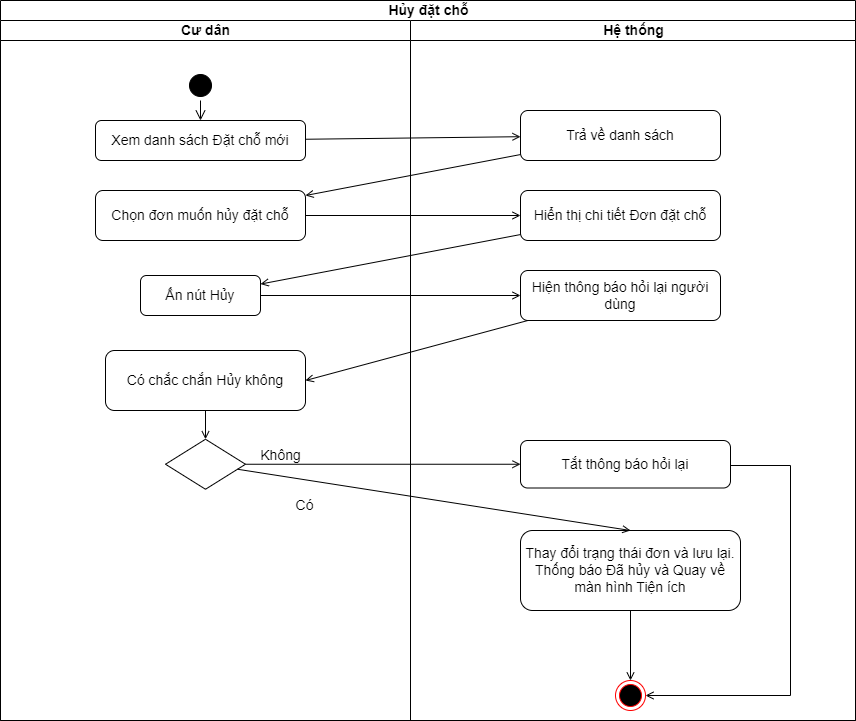

The diagram above was exported from draw.io. Its source (the exported page's mxGraphModel, read from the mxfile embedded in the PNG):
<mxGraphModel dx="2100" dy="1162" grid="1" gridSize="10" guides="1" tooltips="1" connect="1" arrows="1" fold="1" page="1" pageScale="1" pageWidth="827" pageHeight="1169" math="0" shadow="0">
  <root>
    <mxCell id="0" />
    <mxCell id="1" parent="0" />
    <mxCell id="em_JR-tJ_9gDXsNlR9JU-1" value="Hủy đặt chỗ" style="swimlane;childLayout=stackLayout;resizeParent=1;resizeParentMax=0;startSize=20;html=1;strokeColor=#000000;fontSize=14;" parent="1" vertex="1">
      <mxGeometry x="200" y="50" width="855" height="720" as="geometry" />
    </mxCell>
    <mxCell id="em_JR-tJ_9gDXsNlR9JU-2" value="Cư dân" style="swimlane;startSize=20;html=1;strokeColor=#000000;fontSize=14;" parent="em_JR-tJ_9gDXsNlR9JU-1" vertex="1">
      <mxGeometry y="20" width="410" height="700" as="geometry" />
    </mxCell>
    <mxCell id="K1ROthJ7V7JN4Q70b6l4-1" value="" style="ellipse;html=1;shape=startState;fillColor=#000000;strokeColor=#000000;fontSize=14;" parent="em_JR-tJ_9gDXsNlR9JU-2" vertex="1">
      <mxGeometry x="184.99999999999955" y="50" width="30" height="30" as="geometry" />
    </mxCell>
    <mxCell id="K1ROthJ7V7JN4Q70b6l4-2" value="" style="edgeStyle=orthogonalEdgeStyle;html=1;verticalAlign=bottom;endArrow=open;endSize=8;strokeColor=#000000;rounded=0;entryX=0.5;entryY=0;entryDx=0;entryDy=0;fontSize=14;" parent="em_JR-tJ_9gDXsNlR9JU-2" source="K1ROthJ7V7JN4Q70b6l4-1" target="K1ROthJ7V7JN4Q70b6l4-3" edge="1">
      <mxGeometry relative="1" as="geometry">
        <mxPoint x="199.99999999999955" y="130" as="targetPoint" />
      </mxGeometry>
    </mxCell>
    <mxCell id="K1ROthJ7V7JN4Q70b6l4-3" value="Xem danh sách Đặt chỗ mới" style="rounded=1;whiteSpace=wrap;html=1;strokeColor=#000000;fontSize=14;" parent="em_JR-tJ_9gDXsNlR9JU-2" vertex="1">
      <mxGeometry x="95" y="100" width="210" height="40" as="geometry" />
    </mxCell>
    <mxCell id="K1ROthJ7V7JN4Q70b6l4-6" value="Chọn đơn muốn hủy đặt chỗ" style="rounded=1;whiteSpace=wrap;html=1;strokeColor=#000000;fontSize=14;" parent="em_JR-tJ_9gDXsNlR9JU-2" vertex="1">
      <mxGeometry x="95" y="170" width="210" height="50" as="geometry" />
    </mxCell>
    <mxCell id="K1ROthJ7V7JN4Q70b6l4-10" value="Ấn nút Hủy" style="rounded=1;whiteSpace=wrap;html=1;strokeColor=#000000;fontSize=14;" parent="em_JR-tJ_9gDXsNlR9JU-2" vertex="1">
      <mxGeometry x="140" y="255" width="120" height="40" as="geometry" />
    </mxCell>
    <mxCell id="K1ROthJ7V7JN4Q70b6l4-16" value="" style="rhombus;whiteSpace=wrap;html=1;strokeColor=#000000;fontSize=14;" parent="em_JR-tJ_9gDXsNlR9JU-2" vertex="1">
      <mxGeometry x="165" y="418.75" width="80" height="50" as="geometry" />
    </mxCell>
    <mxCell id="K1ROthJ7V7JN4Q70b6l4-20" value="Không" style="text;html=1;align=center;verticalAlign=middle;resizable=0;points=[];autosize=1;strokeColor=none;fillColor=none;fontSize=14;" parent="em_JR-tJ_9gDXsNlR9JU-2" vertex="1">
      <mxGeometry x="249.99999999999955" y="420" width="60" height="30" as="geometry" />
    </mxCell>
    <mxCell id="K1ROthJ7V7JN4Q70b6l4-22" style="edgeStyle=none;rounded=0;orthogonalLoop=1;jettySize=auto;html=1;strokeColor=#000000;endArrow=open;endFill=0;fontSize=14;" parent="em_JR-tJ_9gDXsNlR9JU-2" source="K1ROthJ7V7JN4Q70b6l4-21" target="K1ROthJ7V7JN4Q70b6l4-16" edge="1">
      <mxGeometry relative="1" as="geometry" />
    </mxCell>
    <mxCell id="K1ROthJ7V7JN4Q70b6l4-21" value="Có chắc chắn Hủy không" style="rounded=1;whiteSpace=wrap;html=1;strokeColor=#000000;fontSize=14;" parent="em_JR-tJ_9gDXsNlR9JU-2" vertex="1">
      <mxGeometry x="105" y="330" width="200" height="60" as="geometry" />
    </mxCell>
    <mxCell id="K1ROthJ7V7JN4Q70b6l4-28" value="Có" style="text;html=1;align=center;verticalAlign=middle;resizable=0;points=[];autosize=1;strokeColor=none;fillColor=none;fontSize=14;" parent="em_JR-tJ_9gDXsNlR9JU-2" vertex="1">
      <mxGeometry x="283.99999999999955" y="470" width="40" height="30" as="geometry" />
    </mxCell>
    <mxCell id="em_JR-tJ_9gDXsNlR9JU-3" value="Hệ thống" style="swimlane;startSize=20;html=1;strokeColor=#000000;fontSize=14;" parent="em_JR-tJ_9gDXsNlR9JU-1" vertex="1">
      <mxGeometry x="410" y="20" width="445" height="700" as="geometry" />
    </mxCell>
    <mxCell id="K1ROthJ7V7JN4Q70b6l4-4" value="Trả về danh sách" style="rounded=1;whiteSpace=wrap;html=1;strokeColor=#000000;fontSize=14;" parent="em_JR-tJ_9gDXsNlR9JU-3" vertex="1">
      <mxGeometry x="110" y="90" width="200" height="50" as="geometry" />
    </mxCell>
    <mxCell id="K1ROthJ7V7JN4Q70b6l4-8" value="Hiển thị chi tiết Đơn đặt chỗ" style="rounded=1;whiteSpace=wrap;html=1;strokeColor=#000000;fontSize=14;" parent="em_JR-tJ_9gDXsNlR9JU-3" vertex="1">
      <mxGeometry x="110" y="170" width="200" height="50" as="geometry" />
    </mxCell>
    <mxCell id="K1ROthJ7V7JN4Q70b6l4-12" value="Hiện thông báo hỏi lại người dùng" style="rounded=1;whiteSpace=wrap;html=1;strokeColor=#000000;fontSize=14;" parent="em_JR-tJ_9gDXsNlR9JU-3" vertex="1">
      <mxGeometry x="110" y="250" width="200" height="50" as="geometry" />
    </mxCell>
    <mxCell id="K1ROthJ7V7JN4Q70b6l4-31" style="edgeStyle=orthogonalEdgeStyle;rounded=0;orthogonalLoop=1;jettySize=auto;html=1;entryX=1;entryY=0.5;entryDx=0;entryDy=0;strokeColor=#000000;endArrow=open;endFill=0;fontSize=14;" parent="em_JR-tJ_9gDXsNlR9JU-3" source="K1ROthJ7V7JN4Q70b6l4-26" target="K1ROthJ7V7JN4Q70b6l4-29" edge="1">
      <mxGeometry relative="1" as="geometry">
        <Array as="points">
          <mxPoint x="380" y="445" />
          <mxPoint x="380" y="675" />
        </Array>
      </mxGeometry>
    </mxCell>
    <mxCell id="K1ROthJ7V7JN4Q70b6l4-26" value="Tắt thông báo hỏi lại" style="rounded=1;whiteSpace=wrap;html=1;strokeColor=#000000;fontSize=14;" parent="em_JR-tJ_9gDXsNlR9JU-3" vertex="1">
      <mxGeometry x="110" y="420" width="210" height="47.5" as="geometry" />
    </mxCell>
    <mxCell id="K1ROthJ7V7JN4Q70b6l4-30" style="edgeStyle=none;rounded=0;orthogonalLoop=1;jettySize=auto;html=1;entryX=0.5;entryY=0;entryDx=0;entryDy=0;strokeColor=#000000;endArrow=open;endFill=0;fontSize=14;" parent="em_JR-tJ_9gDXsNlR9JU-3" source="K1ROthJ7V7JN4Q70b6l4-18" target="K1ROthJ7V7JN4Q70b6l4-29" edge="1">
      <mxGeometry relative="1" as="geometry" />
    </mxCell>
    <mxCell id="K1ROthJ7V7JN4Q70b6l4-18" value="Thay đổi trạng thái đơn và lưu lại. Thống báo Đã hủy và Quay về màn hình Tiện ích" style="rounded=1;whiteSpace=wrap;html=1;strokeColor=#000000;fontSize=14;" parent="em_JR-tJ_9gDXsNlR9JU-3" vertex="1">
      <mxGeometry x="110" y="510" width="220" height="80" as="geometry" />
    </mxCell>
    <mxCell id="K1ROthJ7V7JN4Q70b6l4-29" value="" style="ellipse;html=1;shape=endState;fillColor=#000000;strokeColor=#ff0000;fontSize=14;" parent="em_JR-tJ_9gDXsNlR9JU-3" vertex="1">
      <mxGeometry x="205" y="660" width="30" height="30" as="geometry" />
    </mxCell>
    <mxCell id="K1ROthJ7V7JN4Q70b6l4-5" style="edgeStyle=none;rounded=0;orthogonalLoop=1;jettySize=auto;html=1;strokeColor=#000000;endArrow=open;endFill=0;fontSize=14;" parent="em_JR-tJ_9gDXsNlR9JU-1" source="K1ROthJ7V7JN4Q70b6l4-3" target="K1ROthJ7V7JN4Q70b6l4-4" edge="1">
      <mxGeometry relative="1" as="geometry" />
    </mxCell>
    <mxCell id="K1ROthJ7V7JN4Q70b6l4-7" value="" style="edgeStyle=none;rounded=0;orthogonalLoop=1;jettySize=auto;html=1;strokeColor=#000000;endArrow=open;endFill=0;fontSize=14;" parent="em_JR-tJ_9gDXsNlR9JU-1" source="K1ROthJ7V7JN4Q70b6l4-4" target="K1ROthJ7V7JN4Q70b6l4-6" edge="1">
      <mxGeometry relative="1" as="geometry" />
    </mxCell>
    <mxCell id="K1ROthJ7V7JN4Q70b6l4-9" style="edgeStyle=none;rounded=0;orthogonalLoop=1;jettySize=auto;html=1;strokeColor=#000000;endArrow=open;endFill=0;fontSize=14;" parent="em_JR-tJ_9gDXsNlR9JU-1" source="K1ROthJ7V7JN4Q70b6l4-6" target="K1ROthJ7V7JN4Q70b6l4-8" edge="1">
      <mxGeometry relative="1" as="geometry" />
    </mxCell>
    <mxCell id="K1ROthJ7V7JN4Q70b6l4-11" style="edgeStyle=none;rounded=0;orthogonalLoop=1;jettySize=auto;html=1;strokeColor=#000000;endArrow=open;endFill=0;fontSize=14;" parent="em_JR-tJ_9gDXsNlR9JU-1" source="K1ROthJ7V7JN4Q70b6l4-8" target="K1ROthJ7V7JN4Q70b6l4-10" edge="1">
      <mxGeometry relative="1" as="geometry" />
    </mxCell>
    <mxCell id="K1ROthJ7V7JN4Q70b6l4-13" style="edgeStyle=none;rounded=0;orthogonalLoop=1;jettySize=auto;html=1;strokeColor=#000000;endArrow=open;endFill=0;fontSize=14;" parent="em_JR-tJ_9gDXsNlR9JU-1" source="K1ROthJ7V7JN4Q70b6l4-10" target="K1ROthJ7V7JN4Q70b6l4-12" edge="1">
      <mxGeometry relative="1" as="geometry" />
    </mxCell>
    <mxCell id="K1ROthJ7V7JN4Q70b6l4-15" style="edgeStyle=none;rounded=0;orthogonalLoop=1;jettySize=auto;html=1;strokeColor=#000000;endArrow=open;endFill=0;entryX=1;entryY=0.5;entryDx=0;entryDy=0;fontSize=14;" parent="em_JR-tJ_9gDXsNlR9JU-1" source="K1ROthJ7V7JN4Q70b6l4-12" target="K1ROthJ7V7JN4Q70b6l4-21" edge="1">
      <mxGeometry relative="1" as="geometry">
        <mxPoint x="209.99999999999955" y="345.41666666666663" as="targetPoint" />
      </mxGeometry>
    </mxCell>
    <mxCell id="K1ROthJ7V7JN4Q70b6l4-27" style="edgeStyle=none;rounded=0;orthogonalLoop=1;jettySize=auto;html=1;entryX=0;entryY=0.5;entryDx=0;entryDy=0;strokeColor=#000000;endArrow=open;endFill=0;fontSize=14;" parent="em_JR-tJ_9gDXsNlR9JU-1" source="K1ROthJ7V7JN4Q70b6l4-16" target="K1ROthJ7V7JN4Q70b6l4-26" edge="1">
      <mxGeometry relative="1" as="geometry" />
    </mxCell>
    <mxCell id="K1ROthJ7V7JN4Q70b6l4-19" style="edgeStyle=none;rounded=0;orthogonalLoop=1;jettySize=auto;html=1;entryX=0.5;entryY=0;entryDx=0;entryDy=0;strokeColor=#000000;endArrow=open;endFill=0;fontSize=14;" parent="em_JR-tJ_9gDXsNlR9JU-1" source="K1ROthJ7V7JN4Q70b6l4-16" target="K1ROthJ7V7JN4Q70b6l4-18" edge="1">
      <mxGeometry relative="1" as="geometry" />
    </mxCell>
  </root>
</mxGraphModel>